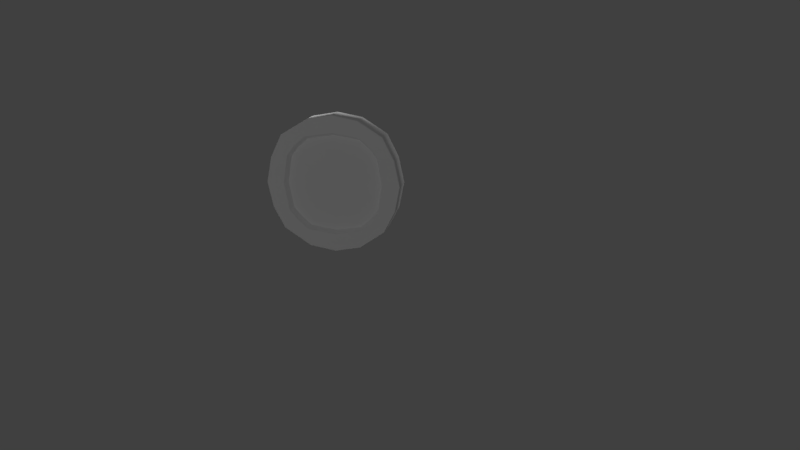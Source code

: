 # Source: coin_0.blend  (saved by Blender 2.78.0; exported with 4.5.12 LTS)
import bpy
from mathutils import Matrix  # noqa: F401  (used for matrix-valued properties, if any)

bpy.ops.wm.read_factory_settings(use_empty=True)
scene = bpy.context.scene
scene.name = 'Scene'

# ---- collections
col_collection_1 = bpy.data.collections.new('Collection 1'); scene.collection.children.link(col_collection_1)

# ---- materials (node trees are filled in below, after node groups)
mat_material_001 = bpy.data.materials.new('Material.001')
mat_material_001.alpha_threshold = 0.0
mat_material_001.use_transparent_shadow = False
mat_material_001.diffuse_color = (1.0, 1.0, 1.0, 1.0)
mat_material_001.roughness = 0.5
mat_material_001.specular_intensity = 1.0

# ---- material node trees

# ---- world
world_world = bpy.data.worlds.new('World'); scene.world = world_world
world_world.color = (0.05088, 0.05088, 0.05088)
world_world.use_sun_shadow = False
world_world.sun_shadow_jitter_overblur = 0.0
world_world.cycles.sampling_method = 'MANUAL'

# ---- cameras
cam_camera = bpy.data.cameras.new('Camera')
cam_camera.clip_end = 100.0
cam_camera.lens = 35.0
cam_camera.sensor_width = 32.0
cam_camera.sensor_height = 18.0
cam_camera.display_size = 2.0
cam_camera.dof.focus_distance = 0.0
cam_camera.dof.aperture_fstop = 128.0
cam_camera.dof.aperture_blades = 6

# ---- lights
light_point = bpy.data.lights.new('Point', 'POINT')
light_point.transmission_factor = 0.0
light_point.energy = 100.0
light_point.shadow_buffer_clip_start = 0.5
light_point.shadow_soft_size = 0.1
light_point.shadow_maximum_resolution = 0.006
light_point.use_absolute_resolution = True
light_sun = bpy.data.lights.new('Sun', 'POINT')
light_sun.transmission_factor = 0.0
light_sun.energy = 969.0
light_sun.shadow_buffer_clip_start = 0.5
light_sun.shadow_soft_size = 0.1
light_sun.shadow_maximum_resolution = 0.006
light_sun.use_absolute_resolution = True
light_sun_001 = bpy.data.lights.new('Sun.001', 'POINT')
light_sun_001.transmission_factor = 0.0
light_sun_001.energy = 600.0
light_sun_001.shadow_buffer_clip_start = 0.5
light_sun_001.shadow_soft_size = 0.1
light_sun_001.shadow_maximum_resolution = 0.006
light_sun_001.use_absolute_resolution = True
light_sun_002 = bpy.data.lights.new('Sun.002', 'POINT')
light_sun_002.transmission_factor = 0.0
light_sun_002.energy = 214.0
light_sun_002.shadow_buffer_clip_start = 0.5
light_sun_002.shadow_soft_size = 0.1
light_sun_002.shadow_maximum_resolution = 0.006
light_sun_002.use_absolute_resolution = True

# ---- meshes
me_cube_001 = bpy.data.meshes.new('Cube.001')
me_cube_001.from_pydata([(-0.9224, 0.2002, -0.8441), (-0.9224, 0.2002, 0.8682), (1.22, 0.2002, -0.001266), (-1.219, 0.2002, -0.001266), (0.9239, 0.2002, -0.8441), (0.9239, 0.2002, 0.8682), (-0.0187, 0.2002, -1.237), (-0.0187, 0.2002, 1.234), (1.125, 0.2002, 0.4603), (-1.124, 0.2002, 0.4603), (0.4526, 0.2002, -1.153), (0.4526, 0.2002, 1.15), (-0.4781, 0.2002, -1.15), (-0.4781, 0.2002, 1.148), (-1.124, 0.2002, -0.4628), (1.125, 0.2002, -0.4628), (-0.0187, 0.2002, 0.9252), (0.4896, 0.2002, 0.8444), (-0.5157, 0.2002, 0.8423), (0.9103, 0.2002, -0.001266), (0.8258, 0.2002, 0.4993), (0.8258, 0.2002, -0.5019), (0.6824, 0.2002, 0.6808), (1.024, 0.2002, -0.6535), (-0.0187, 0.2002, -0.9277), (0.4896, 0.2002, -0.8469), (-0.5157, 0.2002, -0.8448), (0.6824, 0.2002, -0.6766), (-0.9236, 0.2002, -0.001266), (-0.8385, 0.2002, 0.4987), (-0.8385, 0.2002, -0.5012), (-0.6948, 0.2002, 0.6798), (-0.6948, 0.2002, -0.6757), (-0.01829, 0.08325, 0.8716), (0.4606, 0.08325, 0.7954), (-0.8708, 0.08325, -0.001235), (-0.7906, 0.08325, 0.4698), (-0.4865, 0.08325, 0.7935), (-0.7906, 0.08325, -0.4722), (-0.6552, 0.08325, 0.6405), (0.857, 0.08325, -0.001235), (0.7774, 0.08325, 0.4704), (0.7774, 0.08325, -0.4729), (0.6423, 0.08325, 0.6413), (-0.01829, 0.08325, -0.8741), (0.4606, 0.08325, -0.7979), (-0.4865, 0.08325, -0.796), (0.6423, 0.08325, -0.6375), (-0.6552, 0.08325, -0.6366), (-0.9224, -0.2002, -0.8441), (-0.9224, -0.2002, 0.8682), (1.22, -0.2002, -0.001266), (-1.219, -0.2002, -0.001266), (0.9239, -0.2002, -0.8441), (0.9239, -0.2002, 0.8682), (-0.0187, -0.2002, -1.237), (-0.0187, -0.2002, 1.234), (1.125, -0.2002, 0.4603), (-1.124, -0.2002, 0.4603), (0.4526, -0.2002, -1.153), (0.4526, -0.2002, 1.15), (-0.4781, -0.2002, -1.15), (-0.4781, -0.2002, 1.148), (-1.124, -0.2002, -0.4628), (1.125, -0.2002, -0.4628), (-0.0187, -0.2002, 0.9252), (0.4896, -0.2002, 0.8444), (-0.5157, -0.2002, 0.8423), (0.9103, -0.2002, -0.001266), (0.8258, -0.2002, 0.4993), (0.6882, -0.2002, -0.9985), (0.8258, -0.2002, -0.5019), (0.6824, -0.2002, 0.6808), (-0.0187, -0.2002, -0.9277), (0.4896, -0.2002, -0.8469), (-0.5157, -0.2002, -0.8448), (0.6824, -0.2002, -0.6766), (-0.9236, -0.2002, -0.001266), (-0.8385, -0.2002, 0.4987), (-0.8385, -0.2002, -0.5012), (-0.6948, -0.2002, 0.6798), (-0.6948, -0.2002, -0.6757), (-0.01829, -0.08325, 0.8716), (0.4606, -0.08325, 0.7954), (-0.8708, -0.08325, -0.001235), (-0.7906, -0.08325, 0.4698), (-0.4865, -0.08325, 0.7935), (-0.7906, -0.08325, -0.4722), (-0.6552, -0.08325, 0.6405), (0.857, -0.08325, -0.001235), (0.7774, -0.08325, 0.4704), (0.7774, -0.08325, -0.4729), (0.6423, -0.08325, 0.6413), (-0.01829, -0.08325, -0.8741), (0.4606, -0.08325, -0.7979), (-0.4865, -0.08325, -0.796), (0.6423, -0.08325, -0.6375), (-0.6552, -0.08325, -0.6366)], [], [(13, 50, 62), (21, 15, 23), (15, 51, 64), (2, 57, 51), (12, 55, 61), (27, 45, 47), (22, 41, 43), (58, 1, 9), (28, 36, 35), (52, 9, 3), (27, 42, 21), (82, 84, 89), (22, 34, 17), (32, 46, 26), (6, 59, 55), (28, 38, 30), (24, 45, 25), (19, 42, 40), (24, 46, 44), (32, 38, 48), (19, 41, 20), (16, 37, 18), (31, 36, 29), (16, 34, 33), (35, 40, 44), (31, 37, 39), (23, 64, 53), (0, 61, 49), (11, 54, 5), (11, 56, 60), (76, 94, 74), (7, 62, 56), (72, 90, 69), (77, 85, 78), (91, 76, 71), (83, 72, 66), (60, 65, 66), (95, 81, 75), (87, 77, 79), (94, 73, 74), (68, 91, 71), (73, 95, 75), (81, 87, 79), (90, 68, 69), (86, 65, 67), (85, 80, 78), (65, 83, 66), (80, 86, 67), (63, 0, 49), (9, 29, 28), (63, 3, 14), (4, 70, 10), (8, 54, 57), (73, 75, 61), (13, 1, 50), (23, 27, 21), (21, 19, 15), (2, 15, 19), (15, 2, 51), (2, 8, 57), (12, 6, 55), (27, 25, 45), (22, 20, 41), (58, 50, 1), (28, 29, 36), (52, 58, 9), (27, 47, 42), (93, 94, 96), (96, 91, 89), (89, 90, 92), (92, 83, 82), (82, 86, 88), (88, 85, 84), (84, 87, 97), (97, 95, 93), (93, 96, 89), (89, 92, 82), (82, 88, 84), (84, 97, 93), (93, 89, 84), (22, 43, 34), (32, 48, 46), (6, 10, 59), (28, 35, 38), (24, 44, 45), (19, 21, 42), (24, 26, 46), (32, 30, 38), (19, 40, 41), (16, 33, 37), (31, 39, 36), (16, 17, 34), (41, 40, 43), (42, 47, 40), (45, 44, 47), (46, 48, 44), (38, 35, 48), (36, 39, 35), (37, 33, 39), (34, 43, 33), (40, 47, 44), (44, 48, 35), (35, 39, 33), (33, 43, 40), (40, 35, 33), (31, 18, 37), (53, 4, 23), (23, 15, 64), (0, 12, 61), (11, 60, 54), (11, 7, 56), (76, 96, 94), (7, 13, 62), (72, 92, 90), (77, 84, 85), (91, 96, 76), (83, 92, 72), (51, 57, 68), (54, 60, 66), (56, 62, 65), (50, 58, 78), (52, 63, 77), (63, 79, 77), (64, 51, 68), (70, 53, 76), (71, 76, 53), (71, 53, 64), (58, 52, 77), (58, 77, 78), (68, 71, 64), (69, 68, 57), (50, 78, 80), (50, 80, 67), (69, 57, 54), (72, 69, 54), (62, 50, 67), (62, 67, 65), (66, 72, 54), (56, 65, 60), (95, 97, 81), (87, 84, 77), (94, 93, 73), (68, 89, 91), (73, 93, 95), (81, 97, 87), (90, 89, 68), (86, 82, 65), (85, 88, 80), (65, 82, 83), (80, 88, 86), (63, 14, 0), (12, 0, 26), (14, 3, 28), (9, 1, 29), (13, 7, 16), (11, 5, 17), (8, 2, 19), (8, 19, 20), (6, 12, 24), (4, 10, 25), (27, 23, 4), (25, 27, 4), (5, 8, 20), (5, 20, 22), (25, 10, 24), (24, 10, 6), (5, 22, 17), (11, 17, 16), (26, 24, 12), (26, 0, 32), (7, 11, 16), (13, 16, 18), (32, 0, 30), (30, 0, 14), (1, 13, 18), (1, 18, 31), (30, 14, 28), (28, 3, 9), (1, 31, 29), (63, 52, 3), (59, 10, 70), (4, 53, 70), (8, 5, 54), (61, 55, 73), (59, 70, 74), (70, 76, 74), (49, 61, 75), (79, 63, 49), (81, 79, 49), (59, 74, 73), (75, 81, 49), (59, 73, 55)])
me_cube_001.polygons.foreach_set('use_smooth', [1, 0, 1, 1, 1, 1, 1, 1, 1, 1, 1, 0, 1, 1, 1, 1, 1, 1, 1, 1, 1, 1, 1, 1, 0, 1, 1, 1, 1, 1, 1, 1, 1, 1, 1, 1, 0, 1, 1, 1, 1, 1, 1, 1, 1, 1, 1, 1, 1, 0, 1, 1, 1, 0, 1, 0, 0, 0, 1, 1, 1, 1, 1, 1, 1, 1, 1, 0, 0, 0, 0, 0, 0, 0, 0, 0, 0, 0, 0, 0, 1, 1, 1, 1, 1, 1, 1, 1, 1, 1, 1, 1, 0, 0, 0, 0, 0, 0, 0, 0, 0, 0, 0, 0, 0, 1, 1, 1, 1, 1, 1, 1, 1, 1, 1, 1, 1, 0, 0, 0, 0, 0, 0, 0, 0, 0, 0, 0, 0, 0, 0, 0, 0, 0, 0, 0, 0, 0, 0, 1, 1, 1, 1, 1, 1, 1, 1, 1, 1, 1, 1, 0, 0, 0, 0, 0, 0, 0, 0, 0, 0, 0, 0, 0, 0, 0, 0, 0, 0, 0, 0, 0, 0, 0, 0, 0, 0, 0, 0, 1, 1, 1, 1, 0, 0, 0, 0, 0, 0, 0, 0, 0])
_uv = me_cube_001.uv_layers.new(name='UVMap')
_uv.uv.foreach_set('vector', [0.02422, 0.3439, 0.06488, 0.2494, 0.08366, 0.3155, 0.4865, 0.48, 0.4457, 0.4941, 0.4543, 0.4645, 0.4448, 0.2863, 0.3491, 0.3299, 0.3741, 0.2703, 0.4034, 0.3709, 0.3024, 0.3739, 0.3491, 0.3299, 0.2894, 0.009259, 0.3214, 0.09645, 0.2695, 0.06929, 0.4457, 0.8345, 0.4721, 0.8023, 0.4662, 0.8364, 0.5738, 0.9998, 0.5471, 0.972, 0.5767, 0.9797, 0.07395, 0.1881, 0.0001745, 0.2504, 0.01197, 0.1673, 0.7039, 0.7632, 0.7196, 0.8351, 0.6882, 0.7754, 0.102, 0.1306, 0.01197, 0.1673, 0.05228, 0.0905, 0.4457, 0.8345, 0.466, 0.8667, 0.4471, 0.8704, 0.2279, 0.7041, 0.05508, 0.685, 0.2434, 0.531, 0.5738, 0.9998, 0.6103, 0.981, 0.6138, 0.9998, 0.6125, 0.7026, 0.5766, 0.7199, 0.5733, 0.7009, 0.3609, 0.0508, 0.3603, 0.1422, 0.3214, 0.09645, 0.7039, 0.7632, 0.6386, 0.7299, 0.6468, 0.7126, 0.5059, 0.7363, 0.4721, 0.8023, 0.4545, 0.7945, 0.4816, 0.9385, 0.466, 0.8667, 0.4974, 0.9264, 0.5059, 0.7363, 0.5766, 0.7199, 0.5183, 0.7521, 0.6125, 0.7026, 0.6386, 0.7299, 0.6095, 0.7228, 0.4816, 0.9385, 0.5471, 0.972, 0.5388, 0.9893, 0.6823, 0.964, 0.7147, 0.8985, 0.7325, 0.9061, 0.7404, 0.868, 0.7196, 0.8351, 0.7385, 0.8314, 0.6823, 0.964, 0.6103, 0.981, 0.6698, 0.9483, 0.6882, 0.7754, 0.4974, 0.9264, 0.5183, 0.7521, 0.7404, 0.868, 0.7147, 0.8985, 0.7199, 0.8662, 0.4454, 0.245, 0.3741, 0.2703, 0.3802, 0.2127, 0.1901, 0.0001745, 0.2695, 0.06929, 0.2028, 0.06683, 0.1584, 0.4605, 0.2479, 0.4007, 0.2598, 0.4605, 0.1584, 0.4605, 0.1231, 0.3635, 0.179, 0.3935, 0.1647, 0.4609, 0.1277, 0.4797, 0.1238, 0.4609, 0.07814, 0.4138, 0.08366, 0.3155, 0.1231, 0.3635, 0.2988, 0.6214, 0.2773, 0.5893, 0.296, 0.5849, 0.03981, 0.6978, 0.1066, 0.7285, 0.09892, 0.7462, 0.1918, 0.4875, 0.1647, 0.4609, 0.1995, 0.4699, 0.2725, 0.653, 0.2988, 0.6214, 0.2902, 0.6604, 0.5847, 0.3464, 0.5475, 0.2817, 0.6139, 0.3134, 0.02472, 0.5641, 0.0001745, 0.5955, 0.006927, 0.5569, 0.02124, 0.6269, 0.03981, 0.6978, 0.002622, 0.6312, 0.1277, 0.4797, 0.0559, 0.4986, 0.1238, 0.4609, 0.2587, 0.5182, 0.1918, 0.4875, 0.1995, 0.4699, 0.0559, 0.4986, 0.02472, 0.5641, 0.006927, 0.5569, 0.0001745, 0.5955, 0.02124, 0.6269, 0.002622, 0.6312, 0.2773, 0.5893, 0.2587, 0.5182, 0.296, 0.5849, 0.1696, 0.7373, 0.2406, 0.7197, 0.1732, 0.7563, 0.1066, 0.7285, 0.1344, 0.7559, 0.09892, 0.7462, 0.2406, 0.7197, 0.2725, 0.653, 0.2902, 0.6604, 0.1344, 0.7559, 0.1696, 0.7373, 0.1732, 0.7563, 0.1484, 0.088, 0.1901, 0.0001745, 0.2028, 0.06683, 0.7871, 0.5586, 0.7483, 0.5722, 0.7458, 0.4997, 0.1484, 0.088, 0.05228, 0.0905, 0.1156, 0.03468, 0.442, 0.2037, 0.3711, 0.1781, 0.4105, 0.1141, 0.3371, 0.4299, 0.2479, 0.4007, 0.3024, 0.3739, 0.6977, 0.0636, 0.6325, 0.03306, 0.6617, 0.0001745, 0.02422, 0.3439, 0.0001745, 0.2504, 0.06488, 0.2494, 0.4543, 0.4645, 0.5016, 0.4514, 0.4865, 0.48, 0.4865, 0.48, 0.4891, 0.5525, 0.4457, 0.4941, 0.4457, 0.5615, 0.4457, 0.4941, 0.4891, 0.5525, 0.4448, 0.2863, 0.4034, 0.3709, 0.3491, 0.3299, 0.4034, 0.3709, 0.3371, 0.4299, 0.3024, 0.3739, 0.2894, 0.009259, 0.3609, 0.0508, 0.3214, 0.09645, 0.4457, 0.8345, 0.4545, 0.7945, 0.4721, 0.8023, 0.5738, 0.9998, 0.5388, 0.9893, 0.5471, 0.972, 0.07395, 0.1881, 0.06488, 0.2494, 0.0001745, 0.2504, 0.7039, 0.7632, 0.7385, 0.8314, 0.7196, 0.8351, 0.102, 0.1306, 0.07395, 0.1881, 0.01197, 0.1673, 0.4457, 0.8345, 0.4662, 0.8364, 0.466, 0.8667, 0.06871, 0.5141, 0.1277, 0.4797, 0.1622, 0.4812, 0.1622, 0.4812, 0.1918, 0.4875, 0.2434, 0.531, 0.2434, 0.531, 0.2773, 0.5893, 0.2785, 0.6199, 0.2785, 0.6199, 0.2725, 0.653, 0.2279, 0.7041, 0.2279, 0.7041, 0.1696, 0.7373, 0.1369, 0.7354, 0.1369, 0.7354, 0.1066, 0.7285, 0.05508, 0.685, 0.05508, 0.685, 0.02124, 0.6269, 0.02058, 0.5969, 0.02058, 0.5969, 0.02472, 0.5641, 0.06871, 0.5141, 0.06871, 0.5141, 0.1622, 0.4812, 0.2434, 0.531, 0.2434, 0.531, 0.2785, 0.6199, 0.2279, 0.7041, 0.2279, 0.7041, 0.1369, 0.7354, 0.05508, 0.685, 0.05508, 0.685, 0.02058, 0.5969, 0.06871, 0.5141, 0.06871, 0.5141, 0.2434, 0.531, 0.05508, 0.685, 0.5738, 0.9998, 0.5767, 0.9797, 0.6103, 0.981, 0.6125, 0.7026, 0.6095, 0.7228, 0.5766, 0.7199, 0.3609, 0.0508, 0.4105, 0.1141, 0.3603, 0.1422, 0.7039, 0.7632, 0.6882, 0.7754, 0.6386, 0.7299, 0.5059, 0.7363, 0.5183, 0.7521, 0.4721, 0.8023, 0.4816, 0.9385, 0.4471, 0.8704, 0.466, 0.8667, 0.5059, 0.7363, 0.5733, 0.7009, 0.5766, 0.7199, 0.6125, 0.7026, 0.6468, 0.7126, 0.6386, 0.7299, 0.4816, 0.9385, 0.4974, 0.9264, 0.5471, 0.972, 0.6823, 0.964, 0.6698, 0.9483, 0.7147, 0.8985, 0.7404, 0.868, 0.7199, 0.8662, 0.7196, 0.8351, 0.6823, 0.964, 0.6138, 0.9998, 0.6103, 0.981, 0.5471, 0.972, 0.4974, 0.9264, 0.5767, 0.9797, 0.466, 0.8667, 0.4662, 0.8364, 0.4974, 0.9264, 0.4721, 0.8023, 0.5183, 0.7521, 0.4662, 0.8364, 0.5766, 0.7199, 0.6095, 0.7228, 0.5183, 0.7521, 0.6386, 0.7299, 0.6882, 0.7754, 0.6095, 0.7228, 0.7196, 0.8351, 0.7199, 0.8662, 0.6882, 0.7754, 0.7147, 0.8985, 0.6698, 0.9483, 0.7199, 0.8662, 0.6103, 0.981, 0.5767, 0.9797, 0.6698, 0.9483, 0.4974, 0.9264, 0.4662, 0.8364, 0.5183, 0.7521, 0.5183, 0.7521, 0.6095, 0.7228, 0.6882, 0.7754, 0.6882, 0.7754, 0.7199, 0.8662, 0.6698, 0.9483, 0.6698, 0.9483, 0.5767, 0.9797, 0.4974, 0.9264, 0.4974, 0.9264, 0.6882, 0.7754, 0.6698, 0.9483, 0.7404, 0.868, 0.7325, 0.9061, 0.7147, 0.8985, 0.3802, 0.2127, 0.442, 0.2037, 0.4454, 0.245, 0.4454, 0.245, 0.4448, 0.2863, 0.3741, 0.2703, 0.1901, 0.0001745, 0.2894, 0.009259, 0.2695, 0.06929, 0.1584, 0.4605, 0.179, 0.3935, 0.2479, 0.4007, 0.1584, 0.4605, 0.07814, 0.4138, 0.1231, 0.3635, 0.1647, 0.4609, 0.1622, 0.4812, 0.1277, 0.4797, 0.07814, 0.4138, 0.02422, 0.3439, 0.08366, 0.3155, 0.2988, 0.6214, 0.2785, 0.6199, 0.2773, 0.5893, 0.03981, 0.6978, 0.05508, 0.685, 0.1066, 0.7285, 0.1918, 0.4875, 0.1622, 0.4812, 0.1647, 0.4609, 0.2725, 0.653, 0.2785, 0.6199, 0.2988, 0.6214, 0.7684, 0.2731, 0.7198, 0.3197, 0.732, 0.248, 0.6631, 0.3514, 0.5847, 0.3464, 0.6139, 0.3134, 0.5225, 0.318, 0.4754, 0.2706, 0.5475, 0.2817, 0.4457, 0.2017, 0.4551, 0.1374, 0.4856, 0.165, 0.4814, 0.07537, 0.53, 0.02874, 0.5161, 0.09928, 0.53, 0.02874, 0.5666, 0.04734, 0.5161, 0.09928, 0.7947, 0.211, 0.7684, 0.2731, 0.732, 0.248, 0.7867, 0.1126, 0.8019, 0.1498, 0.7599, 0.15, 0.7626, 0.1822, 0.7599, 0.15, 0.8019, 0.1498, 0.7626, 0.1822, 0.8019, 0.1498, 0.7947, 0.211, 0.4551, 0.1374, 0.4814, 0.07537, 0.5161, 0.09928, 0.4551, 0.1374, 0.5161, 0.09928, 0.4856, 0.165, 0.732, 0.248, 0.7626, 0.1822, 0.7947, 0.211, 0.6814, 0.3, 0.732, 0.248, 0.7198, 0.3197, 0.4457, 0.2017, 0.4856, 0.165, 0.4878, 0.198, 0.4457, 0.2017, 0.4878, 0.198, 0.4957, 0.2316, 0.6814, 0.3, 0.7198, 0.3197, 0.6631, 0.3514, 0.6498, 0.3098, 0.6814, 0.3, 0.6631, 0.3514, 0.4754, 0.2706, 0.4457, 0.2017, 0.4957, 0.2316, 0.4754, 0.2706, 0.4957, 0.2316, 0.5475, 0.2817, 0.6139, 0.3134, 0.6498, 0.3098, 0.6631, 0.3514, 0.5225, 0.318, 0.5475, 0.2817, 0.5847, 0.3464, 0.02472, 0.5641, 0.02058, 0.5969, 0.0001745, 0.5955, 0.02124, 0.6269, 0.05508, 0.685, 0.03981, 0.6978, 0.1277, 0.4797, 0.06871, 0.5141, 0.0559, 0.4986, 0.2587, 0.5182, 0.2434, 0.531, 0.1918, 0.4875, 0.0559, 0.4986, 0.06871, 0.5141, 0.02472, 0.5641, 0.0001745, 0.5955, 0.02058, 0.5969, 0.02124, 0.6269, 0.2773, 0.5893, 0.2434, 0.531, 0.2587, 0.5182, 0.1696, 0.7373, 0.2279, 0.7041, 0.2406, 0.7197, 0.1066, 0.7285, 0.1369, 0.7354, 0.1344, 0.7559, 0.2406, 0.7197, 0.2279, 0.7041, 0.2725, 0.653, 0.1344, 0.7559, 0.1369, 0.7354, 0.1696, 0.7373, 0.1484, 0.088, 0.1156, 0.03468, 0.1901, 0.0001745, 0.6504, 0.3517, 0.7214, 0.3818, 0.6644, 0.3934, 0.7605, 0.4294, 0.7871, 0.4913, 0.7458, 0.4997, 0.7871, 0.5586, 0.7707, 0.6215, 0.7483, 0.5722, 0.7165, 0.6734, 0.6547, 0.6987, 0.6458, 0.6555, 0.5863, 0.7006, 0.5122, 0.6747, 0.5723, 0.6588, 0.4723, 0.6233, 0.4457, 0.5615, 0.4891, 0.5525, 0.4723, 0.6233, 0.4891, 0.5525, 0.5153, 0.6202, 0.5836, 0.3529, 0.6504, 0.3517, 0.5925, 0.3961, 0.4629, 0.4349, 0.52, 0.3781, 0.5237, 0.4221, 0.5016, 0.4514, 0.4543, 0.4645, 0.4629, 0.4349, 0.5237, 0.4221, 0.5016, 0.4514, 0.4629, 0.4349, 0.5122, 0.6747, 0.4723, 0.6233, 0.5153, 0.6202, 0.5122, 0.6747, 0.5153, 0.6202, 0.5406, 0.6415, 0.5237, 0.4221, 0.52, 0.3781, 0.5925, 0.3961, 0.5925, 0.3961, 0.52, 0.3781, 0.5836, 0.3529, 0.5122, 0.6747, 0.5406, 0.6415, 0.5723, 0.6588, 0.5863, 0.7006, 0.5723, 0.6588, 0.6458, 0.6555, 0.6644, 0.3934, 0.5925, 0.3961, 0.6504, 0.3517, 0.6644, 0.3934, 0.7214, 0.3818, 0.6944, 0.4119, 0.6547, 0.6987, 0.5863, 0.7006, 0.6458, 0.6555, 0.7165, 0.6734, 0.6458, 0.6555, 0.713, 0.6296, 0.6944, 0.4119, 0.7214, 0.3818, 0.7195, 0.4322, 0.7195, 0.4322, 0.7214, 0.3818, 0.7605, 0.4294, 0.7707, 0.6215, 0.7165, 0.6734, 0.713, 0.6296, 0.7707, 0.6215, 0.713, 0.6296, 0.7334, 0.6017, 0.7195, 0.4322, 0.7605, 0.4294, 0.7458, 0.4997, 0.7458, 0.4997, 0.7871, 0.4913, 0.7871, 0.5586, 0.7707, 0.6215, 0.7334, 0.6017, 0.7483, 0.5722, 0.1484, 0.088, 0.102, 0.1306, 0.05228, 0.0905, 0.3603, 0.1422, 0.4105, 0.1141, 0.3711, 0.1781, 0.442, 0.2037, 0.3802, 0.2127, 0.3711, 0.1781, 0.3371, 0.4299, 0.2598, 0.4605, 0.2479, 0.4007, 0.6617, 0.0001745, 0.7227, 0.02725, 0.6977, 0.0636, 0.7714, 0.07529, 0.7867, 0.1126, 0.751, 0.1143, 0.7867, 0.1126, 0.7599, 0.15, 0.751, 0.1143, 0.5846, 0.0001745, 0.6617, 0.0001745, 0.6325, 0.03306, 0.5666, 0.04734, 0.53, 0.02874, 0.5846, 0.0001745, 0.5977, 0.03845, 0.5666, 0.04734, 0.5846, 0.0001745, 0.7714, 0.07529, 0.751, 0.1143, 0.6977, 0.0636, 0.6325, 0.03306, 0.5977, 0.03845, 0.5846, 0.0001745, 0.7714, 0.07529, 0.6977, 0.0636, 0.7227, 0.02725])
me_cube_001.materials.append(mat_material_001)
me_cube_001.use_remesh_preserve_volume = False
me_cube_001.use_remesh_preserve_attributes = False
me_cube_001.use_mirror_vertex_groups = False
me_cube_001.update()

# ---- objects
ob_camera = bpy.data.objects.new('Camera', cam_camera)
ob_point = bpy.data.objects.new('Point', light_point)
ob_sun = bpy.data.objects.new('Sun', light_sun)
ob_coin = bpy.data.objects.new('Coin', me_cube_001)
ob_sun_001 = bpy.data.objects.new('Sun.001', light_sun_001)
ob_sun_002 = bpy.data.objects.new('Sun.002', light_sun_002)

# ---- transforms, parenting, visibility, modifiers, constraints
ob_camera.location = (8.746, -12.62, 3.692)
ob_camera.rotation_euler = (1.284, 0.01089, 0.528)
ob_camera.lineart.crease_threshold = 0.0
ob_point.location = (0.9192, -5.915, 0.9956)
ob_point.hide_viewport = True
ob_point.hide_render = True
ob_point.lineart.crease_threshold = 0.0
ob_sun.location = (1.185, -24.28, 2.896)
ob_sun.rotation_euler = (1.429, -0.1672, 2.393)
ob_sun.lineart.crease_threshold = 0.0
ob_coin.location = (0.0, 0.0, 0.0)
ob_coin.rotation_euler = (0.0, 0.0, -2.827)
ob_coin.lineart.crease_threshold = 0.0
ob_sun_001.location = (-5.536, 2.119, 2.621)
ob_sun_001.rotation_euler = (1.429, -0.1672, 2.393)
ob_sun_001.lineart.crease_threshold = 0.0
ob_sun_002.location = (1.754, 9.308, 2.621)
ob_sun_002.rotation_euler = (1.429, -0.1672, 2.393)
ob_sun_002.lineart.crease_threshold = 0.0

# ---- collection membership
col_collection_1.objects.link(ob_camera)
col_collection_1.objects.link(ob_point)
col_collection_1.objects.link(ob_sun)
col_collection_1.objects.link(ob_coin)
col_collection_1.objects.link(ob_sun_001)
col_collection_1.objects.link(ob_sun_002)

# ---- scene / render settings (as saved in the file)
scene.camera = ob_camera
scene.frame_start = 1; scene.frame_end = 250; scene.frame_set(218)
scene.render.engine = 'BLENDER_EEVEE_NEXT'
scene.render.resolution_percentage = 50
scene.render.dither_intensity = 0.0
scene.cycles.use_denoising = False
scene.cycles.samples = 128
scene.cycles.sampling_pattern = 'TABULATED_SOBOL'
scene.cycles.light_sampling_threshold = 0.0
scene.cycles.use_adaptive_sampling = False
scene.cycles.use_light_tree = False
scene.cycles.blur_glossy = 0.0
scene.cycles.sample_clamp_indirect = 0.0
scene.view_settings.view_transform = 'Standard'
bpy.context.view_layer.update()
